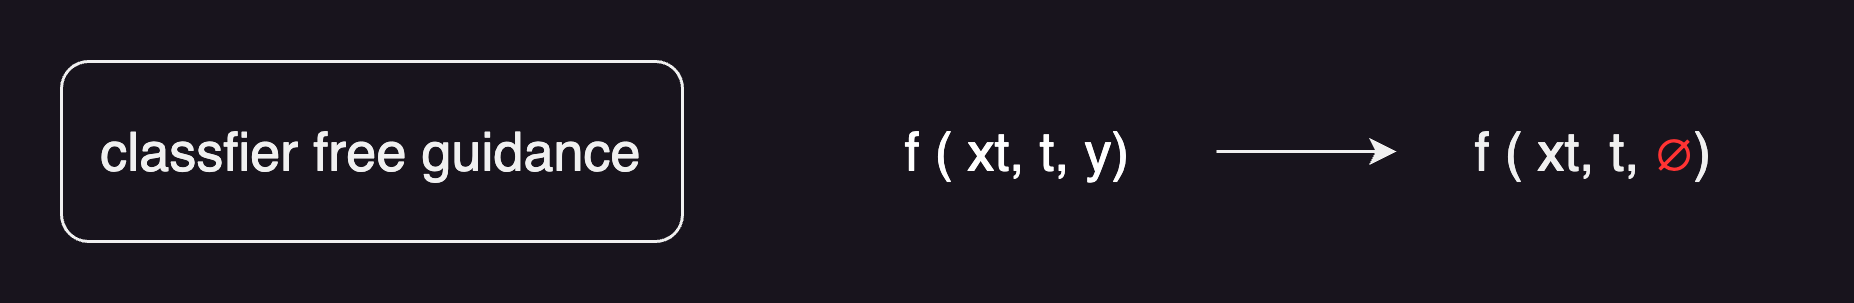

The diagram above was exported from draw.io. Its source (the exported page's mxGraphModel, read from the mxfile embedded in the PNG):
<mxGraphModel dx="2074" dy="1267" grid="1" gridSize="10" guides="1" tooltips="1" connect="1" arrows="1" fold="1" page="1" pageScale="1" pageWidth="3300" pageHeight="4681" background="none" math="0" shadow="0">
  <root>
    <mxCell id="0" />
    <mxCell id="1" parent="0" />
    <mxCell id="2" value="classfier free guidance" style="rounded=1;whiteSpace=wrap;html=1;fontSize=18;labelBackgroundColor=none;" vertex="1" parent="1">
      <mxGeometry x="39" y="3639" width="207" height="60" as="geometry" />
    </mxCell>
    <mxCell id="3" style="edgeStyle=orthogonalEdgeStyle;rounded=0;orthogonalLoop=1;jettySize=auto;html=1;exitX=1;exitY=0.5;exitDx=0;exitDy=0;" edge="1" source="4" target="5" parent="1">
      <mxGeometry relative="1" as="geometry" />
    </mxCell>
    <mxCell id="4" value="&lt;font color=&quot;#ffffff&quot;&gt;f ( xt, t, &lt;font style=&quot;font-size: 18px;&quot;&gt;y&lt;/font&gt;)&lt;/font&gt;" style="text;html=1;align=center;verticalAlign=middle;whiteSpace=wrap;rounded=0;fontSize=18;" vertex="1" parent="1">
      <mxGeometry x="291.75" y="3651.5" width="132.25" height="35" as="geometry" />
    </mxCell>
    <mxCell id="5" value="f ( xt, t, &lt;font color=&quot;#ff3333&quot;&gt;∅&lt;/font&gt;)" style="text;html=1;align=center;verticalAlign=middle;whiteSpace=wrap;rounded=0;fontSize=18;" vertex="1" parent="1">
      <mxGeometry x="484" y="3651.5" width="132.25" height="35" as="geometry" />
    </mxCell>
  </root>
</mxGraphModel>